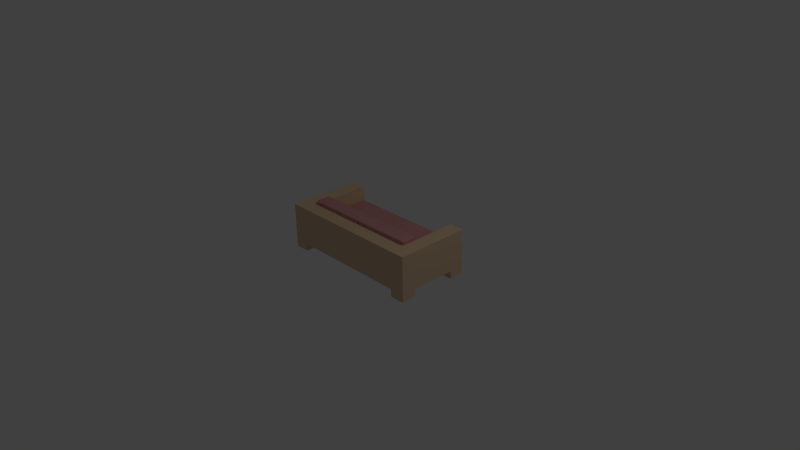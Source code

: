 # Source: sofa.blend  (saved by Blender 2.73.0; exported with 4.5.12 LTS)
import bpy
from mathutils import Matrix  # noqa: F401  (used for matrix-valued properties, if any)

bpy.ops.wm.read_factory_settings(use_empty=True)
scene = bpy.context.scene
scene.name = 'Scene'

# ---- collections
col_collection_1 = bpy.data.collections.new('Collection 1'); scene.collection.children.link(col_collection_1)

# ---- materials (node trees are filled in below, after node groups)
mat_cushion_red = bpy.data.materials.new('cushion_red')
mat_cushion_red.alpha_threshold = 0.0
mat_cushion_red.use_transparent_shadow = False
mat_cushion_red.diffuse_color = (0.6376, 0.3005, 0.3005, 1.0)
mat_cushion_red.specular_color = (0.402, 0.193, 0.193)
mat_cushion_red.roughness = 0.5
mat_wood = bpy.data.materials.new('wood')
mat_wood.alpha_threshold = 0.0
mat_wood.use_transparent_shadow = False
mat_wood.diffuse_color = (0.755, 0.545, 0.357, 1.0)
mat_wood.specular_color = (0.855, 0.602, 0.405)
mat_wood.roughness = 0.5

# ---- material node trees

# ---- world
world_world = bpy.data.worlds.new('World'); scene.world = world_world
world_world.color = (0.05088, 0.05088, 0.05088)
world_world.use_sun_shadow = False
world_world.sun_shadow_jitter_overblur = 0.0
world_world.cycles.sampling_method = 'MANUAL'
world_world.cycles.sample_map_resolution = 256

# ---- cameras
cam_camera = bpy.data.cameras.new('Camera')
cam_camera.clip_end = 100.0
cam_camera.lens = 35.0
cam_camera.sensor_width = 32.0
cam_camera.sensor_height = 18.0
cam_camera.ortho_scale = 7.314
cam_camera.dof.focus_distance = 0.0
cam_camera.dof.aperture_fstop = 128.0

# ---- lights
light_lamp = bpy.data.lights.new('Lamp', 'POINT')
light_lamp.transmission_factor = 0.0
light_lamp.cutoff_distance = 30.0
light_lamp.energy = 100.0
light_lamp.shadow_buffer_clip_start = 1.001
light_lamp.shadow_soft_size = 0.1
light_lamp.shadow_maximum_resolution = 0.006
light_lamp.use_absolute_resolution = True
light_lamp.cycles.use_multiple_importance_sampling = False

# ---- meshes
me_cube_005 = bpy.data.meshes.new('Cube.005')
me_cube_005.from_pydata([(0.008, 0.07105, 0.125), (0.008, 0.07105, 0.225), (0.008, 0.075, 0.2125), (0.0, -0.07105, 0.2125), (0.4, 0.07105, 0.2125), (0.392, -0.075, 0.2125), (0.008, -0.075, 0.2125), (0.392, 0.075, 0.2125), (0.392, 0.07105, 0.225), (0.392, 0.07105, 0.125), (0.392, -0.07105, 0.125), (0.392, -0.07105, 0.225), (0.4, -0.07105, 0.2125), (0.0, 0.07105, 0.2125), (0.008, -0.07105, 0.225), (0.008, -0.07105, 0.125), (0.0, 0.07105, 0.1375), (0.4, -0.07105, 0.1375), (0.392, 0.075, 0.1375), (0.008, -0.075, 0.1375), (0.392, -0.075, 0.1375), (0.4, 0.07105, 0.1375), (0.0, -0.07105, 0.1375), (0.008, 0.075, 0.1375), (0.008, -0.07401, 0.1281), (0.398, -0.07105, 0.1281), (0.002, -0.07105, 0.1281), (0.008, 0.07401, 0.1281), (0.008, -0.07401, 0.2219), (0.398, -0.07105, 0.2219), (0.002, -0.07105, 0.2219), (0.008, 0.07401, 0.2219), (0.398, 0.07401, 0.1375), (0.002, 0.07401, 0.2125), (0.002, -0.07401, 0.2125), (0.398, -0.07401, 0.1375), (0.392, -0.07401, 0.1281), (0.392, 0.07401, 0.1281), (0.392, -0.07401, 0.2219), (0.392, 0.07401, 0.2219), (0.398, 0.07105, 0.1281), (0.002, 0.07105, 0.1281), (0.398, 0.07105, 0.2219), (0.002, 0.07105, 0.2219), (0.398, 0.07401, 0.2125), (0.002, 0.07401, 0.1375), (0.002, -0.07401, 0.1375), (0.398, -0.07401, 0.2125), (0.3964, -0.07325, 0.1306), (0.003556, -0.07325, 0.1306), (0.3964, 0.07325, 0.1306), (0.003556, 0.07325, 0.1306), (0.3964, -0.07325, 0.2194), (0.003556, -0.07325, 0.2194), (0.3964, 0.07325, 0.2194), (0.003556, 0.07325, 0.2194)], [], [(0, 41, 51, 27), (43, 30, 14, 1), (11, 8, 1, 14), (1, 31, 55, 43), (2, 33, 55, 31), (3, 34, 53, 30), (4, 44, 54, 42), (5, 47, 52, 38), (19, 6, 34, 46), (38, 28, 6, 5), (6, 28, 53, 34), (18, 7, 44, 32), (39, 7, 2, 31), (7, 39, 54, 44), (39, 31, 1, 8), (8, 42, 54, 39), (10, 9, 40, 25), (37, 9, 0, 27), (9, 37, 50, 40), (10, 25, 48, 36), (36, 24, 15, 10), (11, 38, 52, 29), (8, 11, 29, 42), (11, 14, 28, 38), (17, 12, 47, 35), (42, 29, 12, 4), (12, 29, 52, 47), (16, 13, 33, 45), (13, 3, 30, 43), (13, 43, 55, 33), (14, 30, 53, 28), (0, 9, 10, 15), (15, 24, 49, 26), (0, 15, 26, 41), (16, 45, 51, 41), (41, 26, 22, 16), (17, 35, 48, 25), (21, 17, 25, 40), (18, 32, 50, 37), (37, 27, 23, 18), (19, 46, 49, 24), (36, 20, 19, 24), (5, 6, 19, 20), (20, 36, 48, 35), (47, 5, 20, 35), (4, 12, 17, 21), (21, 40, 50, 32), (44, 4, 21, 32), (3, 13, 16, 22), (22, 26, 49, 46), (46, 34, 3, 22), (2, 7, 18, 23), (23, 27, 51, 45), (45, 33, 2, 23)])
me_cube_005.materials.append(mat_cushion_red)
me_cube_005.use_remesh_preserve_volume = False
me_cube_005.use_remesh_preserve_attributes = False
me_cube_005.use_mirror_vertex_groups = False
me_cube_005.update()
me_cube_004 = bpy.data.meshes.new('Cube.004')
me_cube_004.from_pydata([(0.008, 0.07105, 0.125), (0.008, 0.07105, 0.225), (0.008, 0.075, 0.2125), (0.0, -0.07105, 0.2125), (0.4, 0.07105, 0.2125), (0.392, -0.075, 0.2125), (0.008, -0.075, 0.2125), (0.392, 0.075, 0.2125), (0.392, 0.07105, 0.225), (0.392, 0.07105, 0.125), (0.392, -0.07105, 0.125), (0.392, -0.07105, 0.225), (0.4, -0.07105, 0.2125), (0.0, 0.07105, 0.2125), (0.008, -0.07105, 0.225), (0.008, -0.07105, 0.125), (0.0, 0.07105, 0.1375), (0.4, -0.07105, 0.1375), (0.392, 0.075, 0.1375), (0.008, -0.075, 0.1375), (0.392, -0.075, 0.1375), (0.4, 0.07105, 0.1375), (0.0, -0.07105, 0.1375), (0.008, 0.075, 0.1375), (0.008, -0.07401, 0.1281), (0.398, -0.07105, 0.1281), (0.002, -0.07105, 0.1281), (0.008, 0.07401, 0.1281), (0.008, -0.07401, 0.2219), (0.398, -0.07105, 0.2219), (0.002, -0.07105, 0.2219), (0.008, 0.07401, 0.2219), (0.398, 0.07401, 0.1375), (0.002, 0.07401, 0.2125), (0.002, -0.07401, 0.2125), (0.398, -0.07401, 0.1375), (0.392, -0.07401, 0.1281), (0.392, 0.07401, 0.1281), (0.392, -0.07401, 0.2219), (0.392, 0.07401, 0.2219), (0.398, 0.07105, 0.1281), (0.002, 0.07105, 0.1281), (0.398, 0.07105, 0.2219), (0.002, 0.07105, 0.2219), (0.398, 0.07401, 0.2125), (0.002, 0.07401, 0.1375), (0.002, -0.07401, 0.1375), (0.398, -0.07401, 0.2125), (0.3964, -0.07325, 0.1306), (0.003556, -0.07325, 0.1306), (0.3964, 0.07325, 0.1306), (0.003556, 0.07325, 0.1306), (0.3964, -0.07325, 0.2194), (0.003556, -0.07325, 0.2194), (0.3964, 0.07325, 0.2194), (0.003556, 0.07325, 0.2194)], [], [(37, 9, 0, 27), (0, 41, 51, 27), (1, 31, 55, 43), (39, 7, 2, 31), (2, 33, 55, 31), (43, 13, 3, 30), (3, 34, 53, 30), (42, 29, 12, 4), (4, 44, 54, 42), (38, 28, 6, 5), (5, 47, 52, 38), (6, 28, 53, 34), (7, 39, 54, 44), (8, 42, 54, 39), (9, 37, 50, 40), (36, 24, 15, 10), (10, 25, 48, 36), (10, 9, 40, 25), (39, 31, 1, 8), (11, 38, 52, 29), (42, 8, 11, 29), (11, 8, 1, 14), (12, 29, 52, 47), (13, 43, 55, 33), (11, 14, 28, 38), (43, 30, 14, 1), (14, 30, 53, 28), (9, 10, 15, 0), (15, 24, 49, 26), (41, 0, 15, 26), (41, 26, 22, 16), (16, 45, 51, 41), (16, 13, 33, 45), (40, 21, 17, 25), (17, 35, 48, 25), (17, 12, 47, 35), (37, 27, 23, 18), (18, 32, 50, 37), (18, 7, 44, 32), (36, 20, 19, 24), (19, 46, 49, 24), (19, 6, 34, 46), (6, 19, 20, 5), (20, 36, 48, 35), (47, 5, 20, 35), (12, 17, 21, 4), (21, 40, 50, 32), (44, 4, 21, 32), (22, 3, 13, 16), (22, 26, 49, 46), (46, 34, 3, 22), (7, 18, 23, 2), (23, 27, 51, 45), (45, 33, 2, 23)])
me_cube_004.materials.append(mat_cushion_red)
me_cube_004.use_remesh_preserve_volume = False
me_cube_004.use_remesh_preserve_attributes = False
me_cube_004.use_mirror_vertex_groups = False
me_cube_004.update()
me_cube_003 = bpy.data.meshes.new('Cube.003')
me_cube_003.from_pydata([(0.008, 0.1421, 0.15), (0.008, 0.1421, 0.2), (0.008, 0.15, 0.1937), (0.0, -0.1421, 0.1937), (0.4, 0.1421, 0.1937), (0.392, -0.15, 0.1937), (0.008, -0.15, 0.1937), (0.392, 0.15, 0.1937), (0.392, 0.1421, 0.2), (0.392, 0.1421, 0.15), (0.392, -0.1421, 0.15), (0.392, -0.1421, 0.2), (0.4, -0.1421, 0.1937), (0.0, 0.1421, 0.1937), (0.008, -0.1421, 0.2), (0.008, -0.1421, 0.15), (0.0, 0.1421, 0.1562), (0.4, -0.1421, 0.1562), (0.392, 0.15, 0.1562), (0.008, -0.15, 0.1562), (0.392, -0.15, 0.1562), (0.4, 0.1421, 0.1562), (0.0, -0.1421, 0.1562), (0.008, 0.15, 0.1562), (0.008, -0.148, 0.1516), (0.398, -0.1421, 0.1516), (0.002, -0.1421, 0.1516), (0.008, 0.148, 0.1516), (0.008, -0.148, 0.1984), (0.398, -0.1421, 0.1984), (0.002, -0.1421, 0.1984), (0.008, 0.148, 0.1984), (0.398, 0.148, 0.1562), (0.002, 0.148, 0.1937), (0.002, -0.148, 0.1937), (0.398, -0.148, 0.1562), (0.392, -0.148, 0.1516), (0.392, 0.148, 0.1516), (0.392, -0.148, 0.1984), (0.392, 0.148, 0.1984), (0.398, 0.1421, 0.1516), (0.002, 0.1421, 0.1516), (0.398, 0.1421, 0.1984), (0.002, 0.1421, 0.1984), (0.398, 0.148, 0.1937), (0.002, 0.148, 0.1562), (0.002, -0.148, 0.1562), (0.398, -0.148, 0.1937), (0.3964, -0.1465, 0.1528), (0.003556, -0.1465, 0.1528), (0.3964, 0.1465, 0.1528), (0.003556, 0.1465, 0.1528), (0.3964, -0.1465, 0.1972), (0.003556, -0.1465, 0.1972), (0.3964, 0.1465, 0.1972), (0.003556, 0.1465, 0.1972)], [], [(37, 9, 0, 27), (0, 41, 51, 27), (1, 31, 55, 43), (39, 7, 2, 31), (2, 33, 55, 31), (43, 13, 3, 30), (3, 34, 53, 30), (42, 29, 12, 4), (4, 44, 54, 42), (38, 28, 6, 5), (5, 47, 52, 38), (6, 28, 53, 34), (7, 39, 54, 44), (8, 42, 54, 39), (9, 37, 50, 40), (36, 24, 15, 10), (10, 25, 48, 36), (10, 9, 40, 25), (39, 31, 1, 8), (11, 38, 52, 29), (42, 8, 11, 29), (11, 8, 1, 14), (12, 29, 52, 47), (13, 43, 55, 33), (11, 14, 28, 38), (43, 30, 14, 1), (14, 30, 53, 28), (9, 10, 15, 0), (15, 24, 49, 26), (41, 0, 15, 26), (41, 26, 22, 16), (16, 45, 51, 41), (16, 13, 33, 45), (40, 21, 17, 25), (17, 35, 48, 25), (17, 12, 47, 35), (37, 27, 23, 18), (18, 32, 50, 37), (18, 7, 44, 32), (36, 20, 19, 24), (19, 46, 49, 24), (19, 6, 34, 46), (6, 19, 20, 5), (20, 36, 48, 35), (47, 5, 20, 35), (12, 17, 21, 4), (21, 40, 50, 32), (44, 4, 21, 32), (22, 3, 13, 16), (22, 26, 49, 46), (46, 34, 3, 22), (7, 18, 23, 2), (23, 27, 51, 45), (45, 33, 2, 23)])
me_cube_003.materials.append(mat_cushion_red)
me_cube_003.use_remesh_preserve_volume = False
me_cube_003.use_remesh_preserve_attributes = False
me_cube_003.use_mirror_vertex_groups = False
me_cube_003.update()
me_cube_002 = bpy.data.meshes.new('Cube.002')
me_cube_002.from_pydata([(0.008, 0.1421, 0.15), (0.008, 0.1421, 0.2), (0.008, 0.15, 0.1937), (0.0, -0.1421, 0.1937), (0.4, 0.1421, 0.1937), (0.392, -0.15, 0.1937), (0.008, -0.15, 0.1937), (0.392, 0.15, 0.1937), (0.392, 0.1421, 0.2), (0.392, 0.1421, 0.15), (0.392, -0.1421, 0.15), (0.392, -0.1421, 0.2), (0.4, -0.1421, 0.1937), (0.0, 0.1421, 0.1937), (0.008, -0.1421, 0.2), (0.008, -0.1421, 0.15), (0.0, 0.1421, 0.1562), (0.4, -0.1421, 0.1562), (0.392, 0.15, 0.1562), (0.008, -0.15, 0.1562), (0.392, -0.15, 0.1562), (0.4, 0.1421, 0.1562), (0.0, -0.1421, 0.1562), (0.008, 0.15, 0.1562), (0.008, -0.148, 0.1516), (0.398, -0.1421, 0.1516), (0.002, -0.1421, 0.1516), (0.008, 0.148, 0.1516), (0.008, -0.148, 0.1984), (0.398, -0.1421, 0.1984), (0.002, -0.1421, 0.1984), (0.008, 0.148, 0.1984), (0.398, 0.148, 0.1562), (0.002, 0.148, 0.1937), (0.002, -0.148, 0.1937), (0.398, -0.148, 0.1562), (0.392, -0.148, 0.1516), (0.392, 0.148, 0.1516), (0.392, -0.148, 0.1984), (0.392, 0.148, 0.1984), (0.398, 0.1421, 0.1516), (0.002, 0.1421, 0.1516), (0.398, 0.1421, 0.1984), (0.002, 0.1421, 0.1984), (0.398, 0.148, 0.1937), (0.002, 0.148, 0.1562), (0.002, -0.148, 0.1562), (0.398, -0.148, 0.1937), (0.3964, -0.1465, 0.1528), (0.003556, -0.1465, 0.1528), (0.3964, 0.1465, 0.1528), (0.003556, 0.1465, 0.1528), (0.3964, -0.1465, 0.1972), (0.003556, -0.1465, 0.1972), (0.3964, 0.1465, 0.1972), (0.003556, 0.1465, 0.1972)], [], [(37, 9, 0, 27), (0, 41, 51, 27), (1, 31, 55, 43), (39, 7, 2, 31), (2, 33, 55, 31), (43, 13, 3, 30), (3, 34, 53, 30), (42, 29, 12, 4), (4, 44, 54, 42), (38, 28, 6, 5), (5, 47, 52, 38), (19, 6, 34, 46), (6, 28, 53, 34), (18, 7, 44, 32), (7, 39, 54, 44), (8, 42, 54, 39), (9, 37, 50, 40), (36, 24, 15, 10), (10, 25, 48, 36), (10, 9, 40, 25), (39, 31, 1, 8), (11, 38, 52, 29), (42, 8, 11, 29), (11, 8, 1, 14), (17, 12, 47, 35), (12, 29, 52, 47), (16, 13, 33, 45), (13, 43, 55, 33), (11, 14, 28, 38), (43, 30, 14, 1), (14, 30, 53, 28), (9, 10, 15, 0), (15, 24, 49, 26), (41, 0, 15, 26), (41, 26, 22, 16), (16, 45, 51, 41), (13, 16, 22, 3), (40, 21, 17, 25), (17, 35, 48, 25), (12, 17, 21, 4), (37, 27, 23, 18), (18, 32, 50, 37), (7, 18, 23, 2), (36, 20, 19, 24), (19, 46, 49, 24), (6, 19, 20, 5), (20, 36, 48, 35), (47, 5, 20, 35), (21, 40, 50, 32), (44, 4, 21, 32), (22, 26, 49, 46), (46, 34, 3, 22), (23, 27, 51, 45), (45, 33, 2, 23)])
me_cube_002.materials.append(mat_cushion_red)
me_cube_002.use_remesh_preserve_volume = False
me_cube_002.use_remesh_preserve_attributes = False
me_cube_002.use_mirror_vertex_groups = False
me_cube_002.update()
me_cube_001 = bpy.data.meshes.new('Cube.001')
me_cube_001.from_pydata([(-0.5, -0.25, 0.05), (-0.5, 0.25, 0.05), (0.5, 0.25, 0.05), (0.5, -0.25, 0.05), (-0.5, -0.25, 0.15), (-0.5, 0.25, 0.15), (0.5, 0.25, 0.15), (0.5, -0.25, 0.15), (-0.5, -0.15, 0.15), (-0.5, -0.15, 0.05), (0.5, -0.15, 0.15), (0.5, -0.15, 0.05), (-0.4, 0.25, 0.15), (0.4, 0.25, 0.15), (0.4, 0.25, 0.15), (0.4, 0.25, 0.05), (0.4, 0.25, 0.05), (-0.4, 0.25, 0.05), (0.4, -0.25, 0.15), (0.4, -0.25, 0.15), (-0.4, -0.25, 0.15), (-0.4, -0.25, 0.05), (0.4, -0.25, 0.05), (0.4, -0.25, 0.05), (0.4, -0.15, 0.15), (0.4, -0.15, 0.15), (-0.4, -0.15, 0.15), (-0.4, -0.15, 0.05), (0.4, -0.15, 0.05), (0.4, -0.15, 0.05), (-0.5, -0.25, 0.3), (-0.5, 0.25, 0.3), (0.5, 0.25, 0.3), (0.5, -0.25, 0.3), (-0.5, -0.15, 0.3), (0.5, -0.15, 0.3), (-0.4, 0.25, 0.3), (0.4, 0.25, 0.3), (0.4, -0.25, 0.3), (0.4, -0.25, 0.3), (-0.4, -0.25, 0.3), (0.4, -0.15, 0.3), (0.4, -0.15, 0.3), (-0.4, -0.15, 0.3), (-0.5, 0.15, 0.15), (0.5, 0.15, 0.05), (-0.5, 0.15, 0.05), (0.5, 0.15, 0.15), (0.4, 0.15, 0.15), (0.4, 0.15, 0.15), (-0.4, 0.15, 0.15), (-0.4, 0.15, 0.05), (0.4, 0.15, 0.05), (0.4, 0.15, 0.05), (-0.5, 0.15, 0.3), (0.5, 0.15, 0.3), (0.4, 0.15, 0.3), (-0.4, 0.15, 0.3), (-0.5, -0.25, 1.118e-08), (-0.5, 0.25, 1.118e-08), (0.5, 0.25, 1.118e-08), (0.5, -0.25, 1.118e-08), (-0.5, -0.15, 1.118e-08), (0.5, -0.15, 1.118e-08), (0.4, 0.25, 1.118e-08), (-0.4, 0.25, 1.118e-08), (-0.4, -0.25, 1.118e-08), (0.4, -0.25, 1.118e-08), (-0.4, -0.15, 1.118e-08), (0.4, -0.15, 1.118e-08), (0.5, 0.15, 1.118e-08), (-0.5, 0.15, 1.118e-08), (-0.4, 0.15, 1.118e-08), (0.4, 0.15, 1.118e-08)], [], [(44, 5, 1, 46), (14, 6, 2, 15), (10, 7, 3, 11), (20, 4, 0, 21), (2, 45, 70, 60), (19, 18, 38, 39), (20, 19, 39, 40), (45, 53, 73, 70), (47, 10, 11, 45), (4, 8, 9, 0), (3, 23, 67, 61), (21, 27, 28, 22), (22, 28, 29, 23), (24, 25, 42, 41), (25, 26, 43, 42), (48, 24, 41, 56), (50, 12, 36, 57), (48, 14, 13, 49), (49, 13, 12, 50), (9, 27, 68, 62), (51, 17, 16, 52), (52, 16, 15, 53), (7, 18, 23, 3), (18, 19, 22, 23), (19, 20, 21, 22), (5, 12, 17, 1), (12, 13, 16, 17), (13, 14, 15, 16), (57, 36, 31, 54), (40, 43, 34, 30), (33, 35, 41, 38), (38, 41, 42, 39), (39, 42, 43, 40), (55, 32, 37, 56), (18, 7, 33, 38), (12, 5, 31, 36), (47, 6, 32, 55), (8, 4, 30, 34), (4, 20, 40, 30), (7, 10, 35, 33), (6, 14, 37, 32), (44, 8, 34, 54), (5, 44, 54, 31), (10, 47, 55, 35), (35, 55, 56, 41), (43, 57, 54, 34), (28, 52, 53, 29), (27, 51, 52, 28), (9, 46, 51, 27), (25, 49, 50, 26), (24, 48, 49, 25), (26, 50, 57, 43), (14, 48, 56, 37), (6, 47, 45, 2), (29, 53, 45, 11), (8, 44, 46, 9), (73, 64, 60, 70), (67, 69, 63, 61), (58, 62, 68, 66), (71, 59, 65, 72), (46, 1, 59, 71), (21, 0, 58, 66), (23, 29, 69, 67), (27, 21, 66, 68), (53, 15, 64, 73), (51, 46, 71, 72), (0, 9, 62, 58), (17, 51, 72, 65), (15, 2, 60, 64), (1, 17, 65, 59), (29, 11, 63, 69), (11, 3, 61, 63)])
me_cube_001.materials.append(mat_wood)
me_cube_001.use_remesh_preserve_volume = False
me_cube_001.use_remesh_preserve_attributes = False
me_cube_001.use_mirror_vertex_groups = False
me_cube_001.update()

# ---- objects
ob_back_cushion_left_mesh = bpy.data.objects.new('back_cushion_left_mesh', me_cube_005)
ob_back_cushion_right_mesh = bpy.data.objects.new('back_cushion_right_mesh', me_cube_004)
ob_cushion_right_mesh = bpy.data.objects.new('cushion_right_mesh', me_cube_003)
ob_cushion_left_mesh = bpy.data.objects.new('cushion_left_mesh', me_cube_002)
ob_sofa_mesh = bpy.data.objects.new('sofa_mesh', me_cube_001)
ob_lamp = bpy.data.objects.new('Lamp', light_lamp)
ob_camera = bpy.data.objects.new('Camera', cam_camera)

# ---- transforms, parenting, visibility, modifiers, constraints
ob_back_cushion_left_mesh.location = (0.1333, 0.09167, 0.5039)
ob_back_cushion_left_mesh.rotation_euler = (1.571, -0.0, 0.0)
ob_back_cushion_left_mesh.scale = (2.0, 2.0, 2.0)
ob_back_cushion_left_mesh.lineart.crease_threshold = 0.0
ob_back_cushion_right_mesh.location = (-0.6667, 0.09167, 0.5039)
ob_back_cushion_right_mesh.rotation_euler = (1.571, -0.0, 0.0)
ob_back_cushion_right_mesh.scale = (2.0, 2.0, 2.0)
ob_back_cushion_right_mesh.lineart.crease_threshold = 0.0
ob_cushion_right_mesh.location = (-0.6667, 0.1417, 0.003896)
ob_cushion_right_mesh.scale = (2.0, 2.0, 2.0)
ob_cushion_right_mesh.lineart.crease_threshold = 0.0
ob_cushion_left_mesh.location = (0.1333, 0.1417, 0.003896)
ob_cushion_left_mesh.scale = (2.0, 2.0, 2.0)
ob_cushion_left_mesh.lineart.crease_threshold = 0.0
ob_sofa_mesh.location = (0.1333, -0.05833, 0.003896)
ob_sofa_mesh.scale = (2.0, 2.0, 2.0)
ob_sofa_mesh.lineart.crease_threshold = 0.0
ob_lamp.location = (4.076, 1.005, 5.904)
ob_lamp.rotation_euler = (0.6503, 0.05522, 1.866)
ob_lamp.lock_rotations_4d = False
ob_lamp.empty_display_type = 'ARROWS'
ob_lamp.color = (0.0, 0.0, 0.0, 0.0)
ob_lamp.lineart.crease_threshold = 0.0
ob_camera.location = (7.481, -6.508, 5.344)
ob_camera.rotation_euler = (1.109, 0.01082, 0.8149)
ob_camera.lock_rotations_4d = False
ob_camera.empty_display_type = 'ARROWS'
ob_camera.color = (0.0, 0.0, 0.0, 0.0)
ob_camera.display_type = 'WIRE'
ob_camera.lineart.crease_threshold = 0.0

# ---- collection membership
col_collection_1.objects.link(ob_back_cushion_left_mesh)
col_collection_1.objects.link(ob_back_cushion_right_mesh)
col_collection_1.objects.link(ob_cushion_right_mesh)
col_collection_1.objects.link(ob_cushion_left_mesh)
col_collection_1.objects.link(ob_sofa_mesh)
col_collection_1.objects.link(ob_lamp)
col_collection_1.objects.link(ob_camera)

# ---- scene / render settings (as saved in the file)
scene.camera = ob_camera
scene.frame_start = 1; scene.frame_end = 250; scene.frame_set(1)
scene.render.engine = 'BLENDER_EEVEE_NEXT'
scene.render.resolution_percentage = 50
scene.render.dither_intensity = 0.0
scene.cycles.use_denoising = False
scene.cycles.samples = 10
scene.cycles.sampling_pattern = 'TABULATED_SOBOL'
scene.cycles.light_sampling_threshold = 0.0
scene.cycles.use_adaptive_sampling = False
scene.cycles.use_light_tree = False
scene.cycles.blur_glossy = 0.0
scene.cycles.pixel_filter_type = 'GAUSSIAN'
scene.cycles.sample_clamp_indirect = 0.0
scene.view_settings.view_transform = 'Standard'
bpy.context.view_layer.update()

